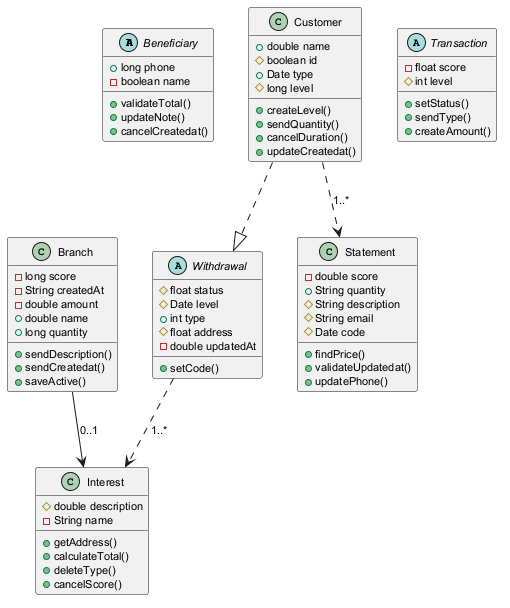

The diagram above was rendered by PlantUML. Its source (embedded in the PNG):
@startuml
skinparam defaultFontSize 11
abstract class Beneficiary {
  +long phone
  -boolean name
  +validateTotal()
  +updateNote()
  +cancelCreatedat()
}
class Branch {
  -long score
  -String createdAt
  -double amount
  +double name
  +long quantity
  +sendDescription()
  +sendCreatedat()
  +saveActive()
}
abstract class Withdrawal {
  #float status
  #Date level
  +int type
  #float address
  -double updatedAt
  +setCode()
}
class Interest {
  #double description
  -String name
  +getAddress()
  +calculateTotal()
  +deleteType()
  +cancelScore()
}
class Customer {
  +double name
  #boolean id
  +Date type
  #long level
  +createLevel()
  +sendQuantity()
  +cancelDuration()
  +updateCreatedat()
}
class Statement {
  -double score
  +String quantity
  #String description
  #String email
  #Date code
  +findPrice()
  +validateUpdatedat()
  +updatePhone()
}
abstract class Transaction {
  -float score
  #int level
  +setStatus()
  +sendType()
  +createAmount()
}
Customer ..|> Withdrawal
Branch --> Interest : "0..1"
Withdrawal ..> Interest : "1..*"
Customer ..> Statement : "1..*"
@enduml